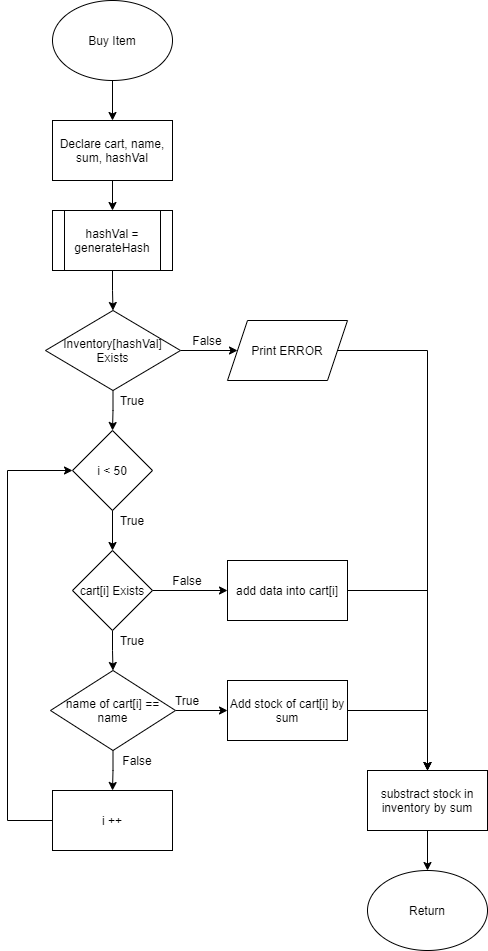

The diagram above was exported from draw.io. Its source (the exported page's mxGraphModel, read from the mxfile embedded in the PNG):
<mxGraphModel dx="890" dy="800" grid="1" gridSize="10" guides="1" tooltips="1" connect="1" arrows="1" fold="1" page="1" pageScale="1" pageWidth="850" pageHeight="1100" math="0" shadow="0">
  <root>
    <mxCell id="0" />
    <mxCell id="1" parent="0" />
    <mxCell id="224" style="edgeStyle=orthogonalEdgeStyle;rounded=0;orthogonalLoop=1;jettySize=auto;html=1;entryX=0.5;entryY=0;entryDx=0;entryDy=0;" edge="1" parent="1" source="225" target="227">
      <mxGeometry relative="1" as="geometry" />
    </mxCell>
    <mxCell id="225" value="Buy Item" style="ellipse;whiteSpace=wrap;html=1;" vertex="1" parent="1">
      <mxGeometry x="365" y="30" width="120" height="80" as="geometry" />
    </mxCell>
    <mxCell id="226" style="edgeStyle=orthogonalEdgeStyle;rounded=0;orthogonalLoop=1;jettySize=auto;html=1;entryX=0.5;entryY=0;entryDx=0;entryDy=0;" edge="1" parent="1" source="227" target="229">
      <mxGeometry relative="1" as="geometry" />
    </mxCell>
    <mxCell id="227" value="Declare cart, name, sum, hashVal" style="rounded=0;whiteSpace=wrap;html=1;" vertex="1" parent="1">
      <mxGeometry x="365" y="150" width="120" height="60" as="geometry" />
    </mxCell>
    <mxCell id="228" style="edgeStyle=orthogonalEdgeStyle;rounded=0;orthogonalLoop=1;jettySize=auto;html=1;entryX=0.5;entryY=0;entryDx=0;entryDy=0;" edge="1" parent="1" source="229" target="232">
      <mxGeometry relative="1" as="geometry" />
    </mxCell>
    <mxCell id="229" value="hashVal = generateHash" style="shape=process;whiteSpace=wrap;html=1;backgroundOutline=1;" vertex="1" parent="1">
      <mxGeometry x="365" y="240" width="120" height="60" as="geometry" />
    </mxCell>
    <mxCell id="230" style="edgeStyle=orthogonalEdgeStyle;rounded=0;orthogonalLoop=1;jettySize=auto;html=1;entryX=0;entryY=0.5;entryDx=0;entryDy=0;" edge="1" parent="1" source="232" target="234">
      <mxGeometry relative="1" as="geometry" />
    </mxCell>
    <mxCell id="231" style="edgeStyle=orthogonalEdgeStyle;rounded=0;orthogonalLoop=1;jettySize=auto;html=1;entryX=0.5;entryY=0;entryDx=0;entryDy=0;" edge="1" parent="1" source="232" target="236">
      <mxGeometry relative="1" as="geometry" />
    </mxCell>
    <mxCell id="232" value="Inventory[hashVal] Exists" style="rhombus;whiteSpace=wrap;html=1;" vertex="1" parent="1">
      <mxGeometry x="358" y="340" width="135" height="80" as="geometry" />
    </mxCell>
    <mxCell id="233" style="edgeStyle=orthogonalEdgeStyle;rounded=0;orthogonalLoop=1;jettySize=auto;html=1;entryX=0.5;entryY=0;entryDx=0;entryDy=0;" edge="1" parent="1" source="234" target="257">
      <mxGeometry relative="1" as="geometry" />
    </mxCell>
    <mxCell id="234" value="Print ERROR" style="shape=parallelogram;perimeter=parallelogramPerimeter;whiteSpace=wrap;html=1;fixedSize=1;" vertex="1" parent="1">
      <mxGeometry x="540" y="350" width="120" height="60" as="geometry" />
    </mxCell>
    <mxCell id="235" style="edgeStyle=orthogonalEdgeStyle;rounded=0;orthogonalLoop=1;jettySize=auto;html=1;entryX=0.5;entryY=0;entryDx=0;entryDy=0;" edge="1" parent="1" source="236" target="241">
      <mxGeometry relative="1" as="geometry" />
    </mxCell>
    <mxCell id="236" value="i &amp;lt; 50" style="rhombus;whiteSpace=wrap;html=1;" vertex="1" parent="1">
      <mxGeometry x="385" y="460" width="80" height="80" as="geometry" />
    </mxCell>
    <mxCell id="237" value="False" style="text;html=1;strokeColor=none;fillColor=none;align=center;verticalAlign=middle;whiteSpace=wrap;rounded=0;" vertex="1" parent="1">
      <mxGeometry x="500" y="360" width="40" height="20" as="geometry" />
    </mxCell>
    <mxCell id="238" value="True" style="text;html=1;strokeColor=none;fillColor=none;align=center;verticalAlign=middle;whiteSpace=wrap;rounded=0;" vertex="1" parent="1">
      <mxGeometry x="425" y="420" width="40" height="20" as="geometry" />
    </mxCell>
    <mxCell id="239" style="edgeStyle=orthogonalEdgeStyle;rounded=0;orthogonalLoop=1;jettySize=auto;html=1;exitX=1;exitY=0.5;exitDx=0;exitDy=0;entryX=0;entryY=0.5;entryDx=0;entryDy=0;" edge="1" parent="1" source="241" target="244">
      <mxGeometry relative="1" as="geometry" />
    </mxCell>
    <mxCell id="240" style="edgeStyle=orthogonalEdgeStyle;rounded=0;orthogonalLoop=1;jettySize=auto;html=1;entryX=0.5;entryY=0;entryDx=0;entryDy=0;" edge="1" parent="1" source="241" target="249">
      <mxGeometry relative="1" as="geometry" />
    </mxCell>
    <mxCell id="241" value="cart[i] Exists" style="rhombus;whiteSpace=wrap;html=1;" vertex="1" parent="1">
      <mxGeometry x="385" y="580" width="80" height="80" as="geometry" />
    </mxCell>
    <mxCell id="242" value="True" style="text;html=1;strokeColor=none;fillColor=none;align=center;verticalAlign=middle;whiteSpace=wrap;rounded=0;" vertex="1" parent="1">
      <mxGeometry x="425" y="540" width="40" height="20" as="geometry" />
    </mxCell>
    <mxCell id="243" style="edgeStyle=orthogonalEdgeStyle;rounded=0;orthogonalLoop=1;jettySize=auto;html=1;" edge="1" parent="1" source="244">
      <mxGeometry relative="1" as="geometry">
        <mxPoint x="740" y="800" as="targetPoint" />
      </mxGeometry>
    </mxCell>
    <mxCell id="244" value="add data into cart[i]" style="rounded=0;whiteSpace=wrap;html=1;" vertex="1" parent="1">
      <mxGeometry x="540" y="590" width="120" height="60" as="geometry" />
    </mxCell>
    <mxCell id="245" value="False" style="text;html=1;strokeColor=none;fillColor=none;align=center;verticalAlign=middle;whiteSpace=wrap;rounded=0;" vertex="1" parent="1">
      <mxGeometry x="480" y="600" width="40" height="20" as="geometry" />
    </mxCell>
    <mxCell id="246" style="edgeStyle=orthogonalEdgeStyle;rounded=0;orthogonalLoop=1;jettySize=auto;html=1;entryX=0;entryY=0.5;entryDx=0;entryDy=0;exitX=0;exitY=0.5;exitDx=0;exitDy=0;" edge="1" parent="1" source="255" target="236">
      <mxGeometry relative="1" as="geometry">
        <mxPoint x="280" y="820" as="sourcePoint" />
        <Array as="points">
          <mxPoint x="320" y="850" />
          <mxPoint x="320" y="500" />
        </Array>
      </mxGeometry>
    </mxCell>
    <mxCell id="247" style="edgeStyle=orthogonalEdgeStyle;rounded=0;orthogonalLoop=1;jettySize=auto;html=1;entryX=0;entryY=0.5;entryDx=0;entryDy=0;" edge="1" parent="1" source="249" target="252">
      <mxGeometry relative="1" as="geometry" />
    </mxCell>
    <mxCell id="248" style="edgeStyle=orthogonalEdgeStyle;rounded=0;orthogonalLoop=1;jettySize=auto;html=1;entryX=0.5;entryY=0;entryDx=0;entryDy=0;" edge="1" parent="1" source="249" target="255">
      <mxGeometry relative="1" as="geometry" />
    </mxCell>
    <mxCell id="249" value="name of cart[i] == name" style="rhombus;whiteSpace=wrap;html=1;" vertex="1" parent="1">
      <mxGeometry x="363" y="700" width="125" height="80" as="geometry" />
    </mxCell>
    <mxCell id="250" value="False" style="text;html=1;strokeColor=none;fillColor=none;align=center;verticalAlign=middle;whiteSpace=wrap;rounded=0;" vertex="1" parent="1">
      <mxGeometry x="430" y="780" width="40" height="20" as="geometry" />
    </mxCell>
    <mxCell id="251" style="edgeStyle=orthogonalEdgeStyle;rounded=0;orthogonalLoop=1;jettySize=auto;html=1;entryX=0.5;entryY=0;entryDx=0;entryDy=0;" edge="1" parent="1" source="252" target="257">
      <mxGeometry relative="1" as="geometry">
        <mxPoint x="740" y="740" as="targetPoint" />
      </mxGeometry>
    </mxCell>
    <mxCell id="252" value="Add stock of cart[i] by sum" style="rounded=0;whiteSpace=wrap;html=1;" vertex="1" parent="1">
      <mxGeometry x="540" y="710" width="120" height="60" as="geometry" />
    </mxCell>
    <mxCell id="253" value="True" style="text;html=1;strokeColor=none;fillColor=none;align=center;verticalAlign=middle;whiteSpace=wrap;rounded=0;" vertex="1" parent="1">
      <mxGeometry x="425" y="660" width="40" height="20" as="geometry" />
    </mxCell>
    <mxCell id="254" value="True" style="text;html=1;strokeColor=none;fillColor=none;align=center;verticalAlign=middle;whiteSpace=wrap;rounded=0;" vertex="1" parent="1">
      <mxGeometry x="480" y="720" width="40" height="20" as="geometry" />
    </mxCell>
    <mxCell id="255" value="i ++" style="rounded=0;whiteSpace=wrap;html=1;" vertex="1" parent="1">
      <mxGeometry x="365" y="820" width="120" height="60" as="geometry" />
    </mxCell>
    <mxCell id="256" style="edgeStyle=orthogonalEdgeStyle;rounded=0;orthogonalLoop=1;jettySize=auto;html=1;entryX=0.5;entryY=0;entryDx=0;entryDy=0;" edge="1" parent="1" source="257" target="258">
      <mxGeometry relative="1" as="geometry" />
    </mxCell>
    <mxCell id="257" value="substract stock in inventory by sum" style="rounded=0;whiteSpace=wrap;html=1;" vertex="1" parent="1">
      <mxGeometry x="680" y="800" width="120" height="60" as="geometry" />
    </mxCell>
    <mxCell id="258" value="Return" style="ellipse;whiteSpace=wrap;html=1;" vertex="1" parent="1">
      <mxGeometry x="680" y="900" width="120" height="80" as="geometry" />
    </mxCell>
  </root>
</mxGraphModel>